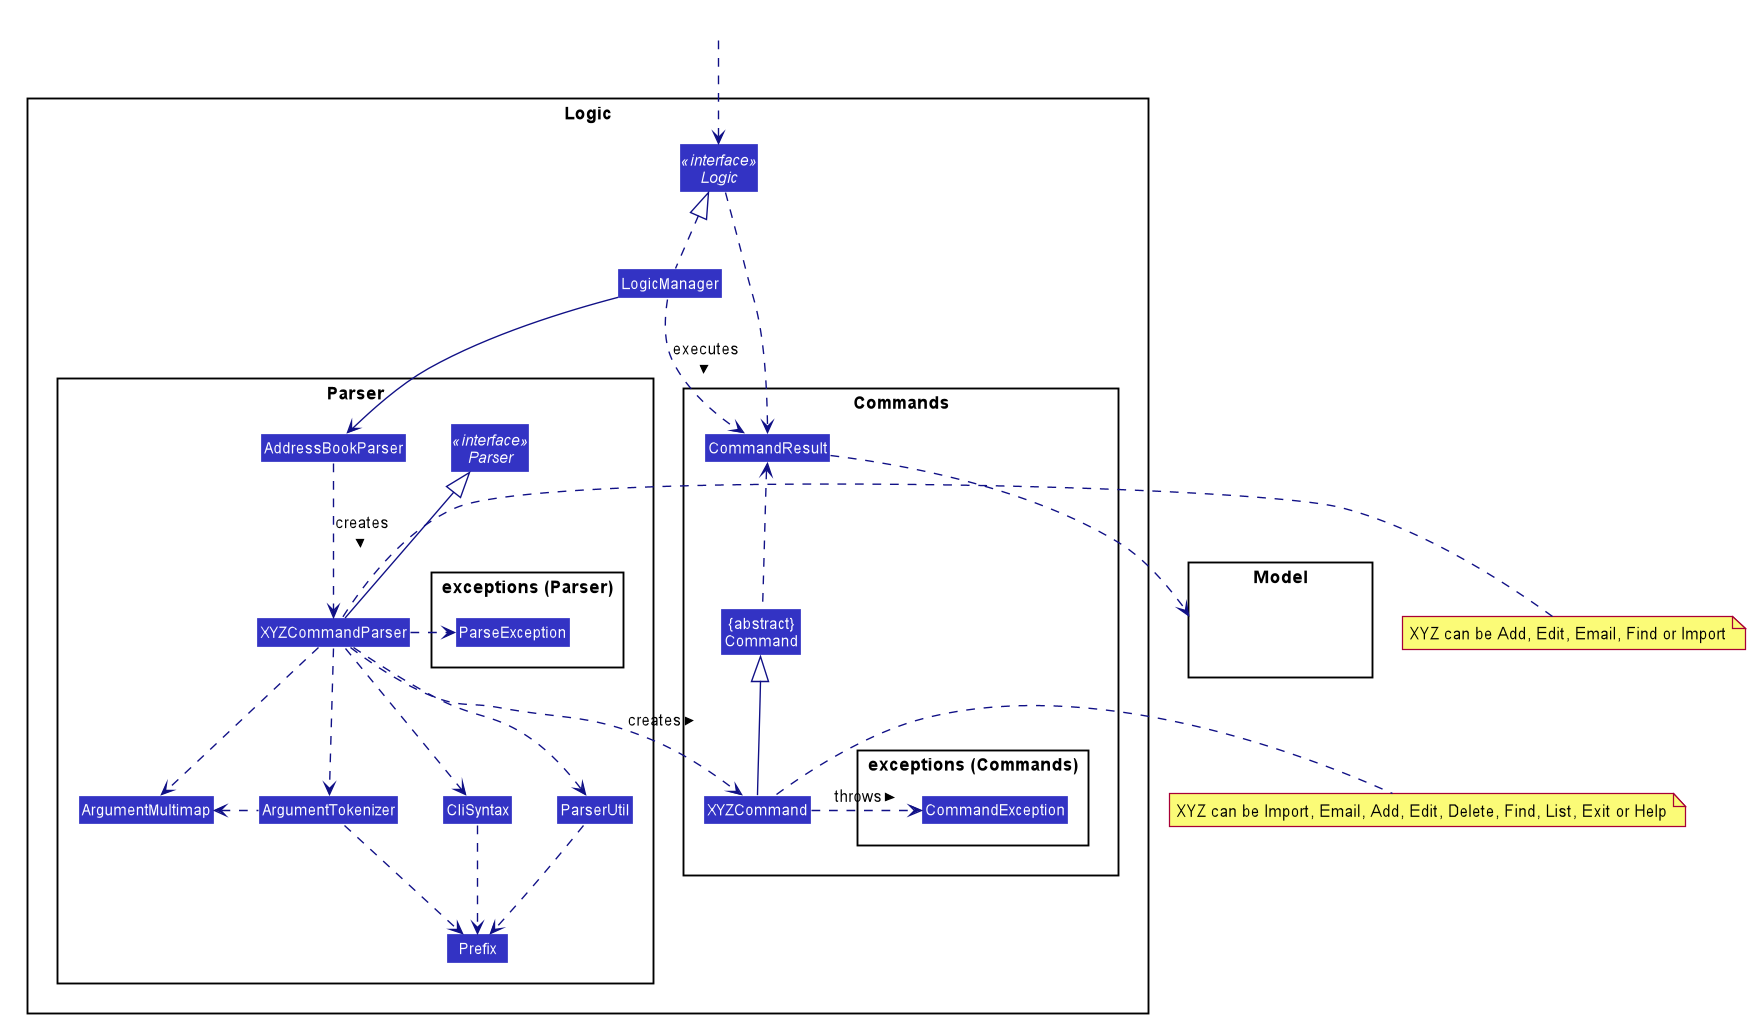

The diagram above was rendered by PlantUML. Its source (embedded in the PNG):
@startuml








skinparam BackgroundColor #FFFFFFF

skinparam Shadowing false

skinparam Class {
    FontColor #FFFFFF
    BorderThickness 1
    BorderColor #FFFFFF
    StereotypeFontColor #FFFFFF
    FontName Arial
}

skinparam Actor {
    BorderColor #000000
    Color #000000
    FontName Arial
}

skinparam Sequence {
    MessageAlign center
    BoxFontSize 15
    BoxPadding 0
    BoxFontColor #FFFFFF
    FontName Arial
}

skinparam Participant {
    FontColor #FFFFFFF
    Padding 20
}

skinparam MinClassWidth 50
skinparam ParticipantPadding 10
skinparam Shadowing false
skinparam DefaultTextAlignment center
skinparam packageStyle Rectangle

hide footbox
hide members
hide circle
skinparam arrowThickness 1.1
skinparam arrowColor #101086
skinparam classBackgroundColor #3333C4

Class HiddenOutside #FFFFFF
package Logic {
    Interface Logic <<interface>>
    Class LogicManager
    package Parser {
        Interface Parser <<interface>>
        Class AddressBookParser
        Class XYZCommandParser
        Class CliSyntax
        Class ParserUtil
        Class ArgumentMultimap
        Class ArgumentTokenizer
        Class Prefix
        package "exceptions (Parser)" {
            Class ParseException
        }
    }
    package Commands {
        Class XYZCommand
        Class CommandResult
        Class "{abstract}\nCommand" as Command
        package "exceptions (Commands)" {
            Class CommandException
        }
    }
}
package Model {
    Class HiddenModel #FFFFFF
}

HiddenOutside .down.> Logic

LogicManager .up.|> Logic
LogicManager -down-> AddressBookParser
AddressBookParser .down.> XYZCommandParser: creates >
XYZCommandParser .right.> ParseException
XYZCommandParser -up-|> Parser
XYZCommandParser .down.> ArgumentMultimap
XYZCommandParser .down.> ArgumentTokenizer
XYZCommandParser .down.> CliSyntax
XYZCommandParser .down.> ParserUtil
ArgumentTokenizer .left.> ArgumentMultimap
ArgumentTokenizer .down.> Prefix
CliSyntax .down.> Prefix
ParserUtil .down.> Prefix
note left of XYZCommandParser: XYZ can be Add, Edit, Email, Find or Import

Logic .down.> CommandResult
LogicManager .down.>CommandResult: executes >
Command .up.> CommandResult
XYZCommand -up-|> Command
XYZCommand .right.> CommandException: throws >
CommandResult ..> Model
note right of XYZCommand: XYZ can be Import, Email, Add, Edit, Delete, Find, List, Exit or Help

XYZCommandParser ..> XYZCommand: creates >

@enduml